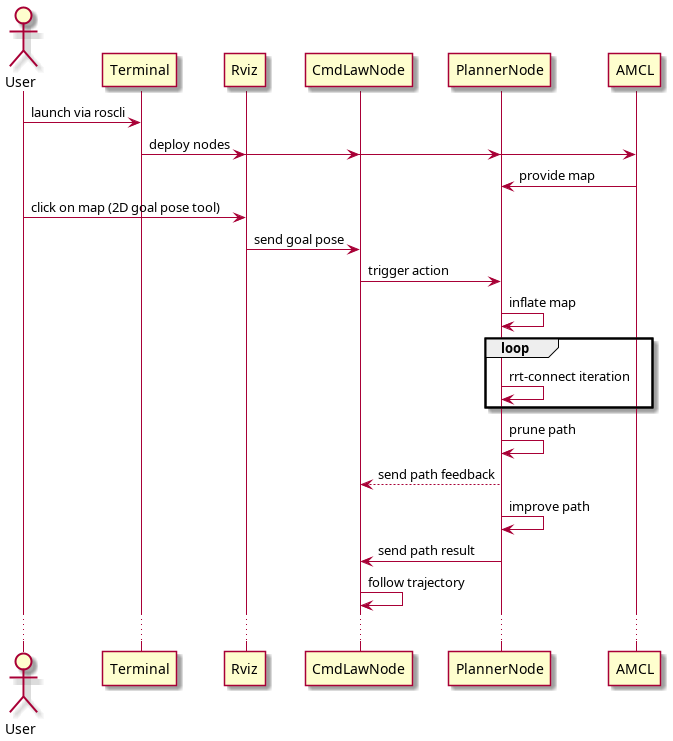

The diagram above was rendered by PlantUML. Its source (embedded in the PNG):
@startuml plannification
!pragma teoz true
actor User
participant "Terminal" as CLI
participant "Rviz" as RV
participant "CmdLawNode" as CLN
participant "PlannerNode" as PN
participant "AMCL" as MAP

User -> CLI : launch via roscli

CLI -> RV : deploy nodes
&CLI -> CLN
&CLI -> PN
&CLI -> MAP

MAP -> PN : provide map 
User -> RV : click on map (2D goal pose tool)
RV -> CLN : send goal pose
CLN -> PN : trigger action
PN -> PN : inflate map
loop
PN -> PN : rrt-connect iteration
end
PN -> PN : prune path
PN --> CLN : send path feedback
PN -> PN : improve path
PN -> CLN : send path result

CLN -> CLN : follow trajectory
...

@enduml